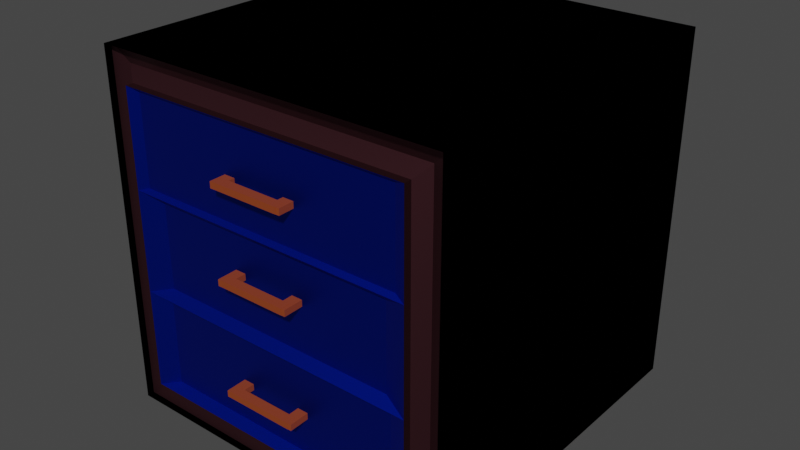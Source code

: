 # Source: storage.blend  (saved by Blender 2.82.7; exported with 4.5.12 LTS)
import bpy
from mathutils import Matrix  # noqa: F401  (used for matrix-valued properties, if any)

bpy.ops.wm.read_factory_settings(use_empty=True)
scene = bpy.context.scene
scene.name = 'Scene'

# ---- collections
col_collection = bpy.data.collections.new('Collection'); scene.collection.children.link(col_collection)
col_handle = bpy.data.collections.new('handle'); scene.collection.children.link(col_handle)
col_handle_001 = bpy.data.collections.new('handle.001'); scene.collection.children.link(col_handle_001)
col_handle_002 = bpy.data.collections.new('handle.002'); scene.collection.children.link(col_handle_002)

# ---- materials (node trees are filled in below, after node groups)
mat_metallic = bpy.data.materials.new('metallic')
mat_metallic.use_transparent_shadow = False
mat_green = bpy.data.materials.new('green')
mat_green.use_transparent_shadow = False
mat_gray = bpy.data.materials.new('gray')
mat_gray.use_transparent_shadow = False
mat_material_001 = bpy.data.materials.new('Material.001')
mat_material_001.use_transparent_shadow = False

# ---- material node trees
mat_metallic.use_nodes = True; mat_metallic.node_tree.nodes.clear()
_N = mat_metallic.node_tree.nodes; _L = mat_metallic.node_tree.links
n0 = _N.new('ShaderNodeOutputMaterial'); n0.name = 'Material Output'; n0.location = (300, 300)
n1 = _N.new('ShaderNodeBsdfPrincipled'); n1.name = 'Principled BSDF'; n1.location = (10, 300)
n1.distribution = 'GGX'
n1.subsurface_method = 'BURLEY'
n1.inputs[0].default_value = (0.1282, 0.04429, 0.05629, 1.0)
n1.inputs[1].default_value = 1.0
n1.inputs[3].default_value = 1.45
n1.inputs[27].default_value = (0.0, 0.0, 0.0, 1.0)
n1.inputs[28].default_value = 1.0
_L.new(n1.outputs[0], n0.inputs[0])
n0.is_active_output = True
mat_green.use_nodes = True; mat_green.node_tree.nodes.clear()
_N = mat_green.node_tree.nodes; _L = mat_green.node_tree.links
n0 = _N.new('ShaderNodeOutputMaterial'); n0.name = 'Material Output'; n0.location = (300, 300)
n1 = _N.new('ShaderNodeBsdfPrincipled'); n1.name = 'Principled BSDF'; n1.location = (10, 300)
n1.distribution = 'GGX'
n1.subsurface_method = 'BURLEY'
n1.inputs[0].default_value = (0.002147, 0.02425, 0.5324, 1.0)
n1.inputs[1].default_value = 1.0
n1.inputs[3].default_value = 1.45
n1.inputs[27].default_value = (0.0, 0.0, 0.0, 1.0)
n1.inputs[28].default_value = 1.0
_L.new(n1.outputs[0], n0.inputs[0])
n0.is_active_output = True
mat_gray.use_nodes = True; mat_gray.node_tree.nodes.clear()
_N = mat_gray.node_tree.nodes; _L = mat_gray.node_tree.links
n0 = _N.new('ShaderNodeOutputMaterial'); n0.name = 'Material Output'; n0.location = (300, 300)
n1 = _N.new('ShaderNodeBsdfPrincipled'); n1.name = 'Principled BSDF'; n1.location = (10, 300)
n1.distribution = 'GGX'
n1.subsurface_method = 'BURLEY'
n1.inputs[0].default_value = (0.05222, 0.05222, 0.05222, 1.0)
n1.inputs[1].default_value = 1.0
n1.inputs[3].default_value = 1.45
n1.inputs[27].default_value = (0.0, 0.0, 0.0, 1.0)
n1.inputs[28].default_value = 1.0
_L.new(n1.outputs[0], n0.inputs[0])
n0.is_active_output = True
mat_material_001.use_nodes = True; mat_material_001.node_tree.nodes.clear()
_N = mat_material_001.node_tree.nodes; _L = mat_material_001.node_tree.links
n0 = _N.new('ShaderNodeOutputMaterial'); n0.name = 'Material Output'; n0.location = (300, 300)
n1 = _N.new('ShaderNodeBsdfPrincipled'); n1.name = 'Principled BSDF'; n1.location = (10, 300)
n1.distribution = 'GGX'
n1.subsurface_method = 'BURLEY'
n1.inputs[0].default_value = (0.2774, 0.05116, 0.01199, 1.0)
n1.inputs[3].default_value = 1.45
n1.inputs[27].default_value = (0.0, 0.0, 0.0, 1.0)
n1.inputs[28].default_value = 1.0
n2 = _N.new('ShaderNodeLightPath'); n2.name = 'Light Path'; n2.location = (-180, 260)
_L.new(n1.outputs[0], n0.inputs[0])
_L.new(n2.outputs[3], n1.inputs[1])
n0.is_active_output = True

# ---- world
world_world = bpy.data.worlds.new('World'); scene.world = world_world
world_world.use_nodes = True; world_world.node_tree.nodes.clear()
_N = world_world.node_tree.nodes; _L = world_world.node_tree.links
n0 = _N.new('ShaderNodeOutputWorld'); n0.name = 'World Output'; n0.location = (300, 300)
n1 = _N.new('ShaderNodeBackground'); n1.name = 'Background'; n1.location = (10, 300)
n1.inputs[0].default_value = (0.05088, 0.05088, 0.05088, 1.0)
_L.new(n1.outputs[0], n0.inputs[0])
n0.is_active_output = True
world_world.color = (0.05088, 0.05088, 0.05088)
world_world.use_sun_shadow = False
world_world.sun_shadow_jitter_overblur = 0.0

# ---- meshes
me_cube_001 = bpy.data.meshes.new('Cube.001')
me_cube_001.from_pydata([(-1.0, -1.0, -1.0), (-1.0, -1.0, 1.0), (-1.0, 1.0, -1.0), (-1.0, 1.0, 1.0), (1.0, -1.0, -1.0), (1.0, -1.0, 1.0), (1.0, 1.0, -1.0), (1.0, 1.0, 1.0), (-1.0, -0.9428, -1.0), (-1.0, -0.9428, 1.0), (1.0, -0.9428, 1.0), (1.0, -0.9428, -1.0), (-1.0, -0.9593, -1.0), (-1.0, -0.9593, 1.0), (1.0, -0.9593, 1.0), (1.0, -0.9593, -1.0), (-0.9066, -0.932, -0.9066), (-0.9066, -0.932, 0.9066), (0.9066, -0.932, 0.9066), (0.9066, -0.932, -0.9066), (-0.836, -0.9815, -0.836), (-0.836, -0.9815, 0.836), (0.836, -0.9815, 0.836), (0.836, -0.9815, -0.836), (-0.836, -0.9372, -0.836), (-0.836, -0.9372, 0.836), (0.836, -0.9372, 0.836), (0.836, -0.9372, -0.836), (-1.0, -1.0, 0.3587), (-1.0, 1.0, 0.3587), (1.0, 1.0, 0.3587), (1.0, -1.0, 0.3587), (-1.0, -0.9428, 0.3587), (1.0, -0.9428, 0.3587), (-1.0, -0.9593, 0.3587), (1.0, -0.9593, 0.3587), (-0.9066, -0.932, 0.3252), (0.9066, -0.932, 0.3252), (-0.836, -0.9815, 0.2998), (0.836, -0.9815, 0.2998), (-0.836, -0.9372, 0.2998), (0.836, -0.9372, 0.2998), (-1.0, 1.0, -0.3212), (1.0, 1.0, -0.3212), (1.0, -1.0, -0.3212), (1.0, -0.9428, -0.3212), (1.0, -0.9593, -0.3212), (0.9066, -0.932, -0.2912), (0.836, -0.9815, -0.2685), (0.836, -0.9372, -0.2685), (-1.0, -1.0, -0.3212), (-1.0, -0.9428, -0.3212), (-1.0, -0.9593, -0.3212), (-0.9066, -0.932, -0.2912), (-0.836, -0.9815, -0.2685), (-0.836, -0.9372, -0.2685), (-0.836, -1.024, 0.2998), (-0.836, -1.024, 0.836), (0.836, -1.024, -0.2685), (0.836, -1.024, -0.836), (-0.836, -1.024, -0.836), (0.836, -1.024, 0.836), (-0.836, -1.024, -0.2685), (0.836, -1.024, 0.2998), (-1.0, -1.0, -1.0), (-1.0, -1.0, 1.0), (-1.0, 1.0, -1.0), (-1.0, 1.0, 1.0), (1.0, -1.0, -1.0), (1.0, -1.0, 1.0), (1.0, 1.0, -1.0), (1.0, 1.0, 1.0), (-0.7719, -1.0, 0.3204), (-0.7719, -1.0, 0.8154), (0.7719, -1.0, 0.8154), (0.7719, -1.0, 0.3204), (-0.7003, -0.9762, -0.2224), (-0.7003, -0.9762, 0.2537), (0.7003, -0.9762, 0.2537), (0.7003, -0.9762, -0.2224), (0.7224, -0.9744, -0.3071), (0.7224, -0.9744, -0.7974), (-0.7224, -0.9744, -0.7974), (-0.7224, -0.9744, -0.3071), (0.836, -1.024, -0.5522), (0.0, -1.024, -0.836), (-0.836, -1.024, 0.01566), (0.0, -1.024, 0.2998), (0.836, -1.024, 0.01566), (-0.836, -1.024, -0.5522), (0.0, -1.024, -0.2685), (0.0, -1.0, 0.3204), (0.8039, -1.012, 0.3101), (-0.8039, -1.012, 0.3101), (0.0, -1.012, 0.3101), (-1.0, -0.8795, -1.0), (-1.0, -0.8795, 1.0), (1.0, -0.8795, 1.0), (1.0, -0.8795, -1.0)], [], [(28, 1, 3, 29), (29, 3, 7, 30), (30, 7, 5, 31), (0, 4, 11, 8), (2, 6, 4, 0), (7, 3, 1, 5), (10, 9, 13, 14), (5, 1, 9, 10), (31, 5, 10, 33), (50, 0, 8, 51), (35, 14, 18, 37), (33, 10, 14, 35), (8, 11, 15, 12), (51, 8, 12, 52), (16, 19, 23, 20), (12, 15, 19, 16), (52, 12, 16, 53), (14, 13, 17, 18), (22, 21, 25, 26), (53, 16, 20, 54), (18, 17, 21, 22), (37, 18, 22, 39), (40, 55, 62, 86, 56), (39, 22, 26, 41), (20, 23, 27, 24), (54, 20, 24, 55), (21, 38, 40, 25), (48, 39, 41, 49), (25, 40, 56, 57), (47, 37, 39, 48), (17, 36, 38, 21), (13, 34, 36, 17), (9, 32, 34, 13), (45, 33, 35, 46), (46, 35, 37, 47), (1, 28, 32, 9), (44, 31, 33, 45), (43, 30, 31, 44), (42, 29, 30, 43), (50, 28, 29, 42), (0, 50, 42, 2), (2, 42, 43, 6), (6, 43, 44, 4), (4, 44, 45, 11), (15, 46, 47, 19), (11, 45, 46, 15), (19, 47, 48, 23), (24, 27, 59, 85, 60), (23, 48, 49, 27), (38, 54, 55, 40), (36, 53, 54, 38), (34, 52, 53, 36), (32, 51, 52, 34), (28, 50, 51, 32), (61, 57, 73, 74), (63, 87, 56, 77, 78), (59, 84, 58, 80, 81), (55, 24, 60, 89, 62), (26, 25, 57, 61), (27, 49, 58, 84, 59), (49, 41, 63, 88, 58), (41, 26, 61, 63), (64, 65, 67, 66), (66, 67, 71, 70), (70, 71, 69, 68), (69, 65, 96, 97), (66, 70, 68, 64), (71, 67, 65, 69), (75, 74, 73, 72, 91), (94, 92, 75, 91), (57, 56, 93, 72, 73), (63, 61, 74, 75, 92), (79, 78, 77, 76), (56, 86, 62, 76, 77), (62, 90, 58, 79, 76), (58, 88, 63, 78, 79), (81, 80, 83, 82), (62, 89, 60, 82, 83), (60, 85, 59, 81, 82), (58, 90, 62, 83, 80), (93, 94, 91, 72), (56, 87, 94, 93), (87, 63, 92, 94), (98, 97, 96, 95), (68, 69, 97, 98), (65, 64, 95, 96), (64, 68, 98, 95)])
me_cube_001.polygons.foreach_set('material_index', [0, 0, 0, 0, 0, 0, 0, 0, 0, 0, 0, 0, 0, 0, 0, 0, 0, 0, 0, 0, 0, 0, 0, 0, 0, 0, 0, 0, 0, 0, 0, 0, 0, 0, 0, 0, 0, 0, 0, 0, 0, 0, 0, 0, 0, 0, 0, 0, 0, 0, 0, 0, 0, 0, 1, 1, 1, 0, 0, 0, 0, 0, 0, 0, 2, 0, 0, 2, 1, 1, 1, 1, 1, 1, 1, 1, 1, 1, 1, 1, 1, 1, 1, 0, 0, 0, 0])
_uv = me_cube_001.uv_layers.new(name='UVMap')
_uv.uv.foreach_set('vector', [0.5448, 0.0, 0.625, 0.0, 0.625, 0.25, 0.5448, 0.25, 0.5448, 0.25, 0.625, 0.25, 0.625, 0.5, 0.5448, 0.5, 0.5448, 0.5, 0.625, 0.5, 0.625, 0.75, 0.5448, 0.75, 0.125, 0.75, 0.375, 0.75, 0.375, 0.75, 0.125, 0.75, 0.125, 0.5, 0.375, 0.5, 0.375, 0.75, 0.125, 0.75, 0.625, 0.5, 0.875, 0.5, 0.875, 0.75, 0.625, 0.75, 0.625, 0.75, 0.875, 0.75, 0.875, 0.75, 0.625, 0.75, 0.625, 0.75, 0.875, 0.75, 0.875, 0.75, 0.625, 0.75, 0.5448, 0.75, 0.625, 0.75, 0.625, 0.75, 0.5448, 0.75, 0.4599, 8.489e-12, 0.375, 0.0, 0.375, 0.0, 0.4599, 0.0, 0.5448, 0.75, 0.625, 0.75, 0.625, 0.75, 0.5448, 0.75, 0.5448, 0.75, 0.625, 0.75, 0.625, 0.75, 0.5448, 0.75, 0.125, 0.75, 0.375, 0.75, 0.375, 0.75, 0.125, 0.75, 0.4599, 0.0, 0.375, 0.0, 0.375, 0.0, 0.4599, 0.0, 0.125, 0.75, 0.375, 0.75, 0.375, 0.75, 0.125, 0.75, 0.125, 0.75, 0.375, 0.75, 0.375, 0.75, 0.125, 0.75, 0.4599, 0.0, 0.375, 0.0, 0.375, 0.0, 0.4599, 0.0, 0.625, 0.75, 0.875, 0.75, 0.875, 0.75, 0.625, 0.75, 0.625, 0.75, 0.875, 0.75, 0.875, 0.75, 0.625, 0.75, 0.4599, 0.0, 0.375, 0.0, 0.375, 0.0, 0.4599, 0.0, 0.625, 0.75, 0.875, 0.75, 0.875, 0.75, 0.625, 0.75, 0.5448, 0.75, 0.625, 0.75, 0.625, 0.75, 0.5448, 0.75, 0.5448, 0.0, 0.4599, 0.0, 0.4599, 0.0, 0.5023, 0.0, 0.5448, 0.0, 0.5448, 0.75, 0.625, 0.75, 0.625, 0.75, 0.5448, 0.75, 0.125, 0.75, 0.375, 0.75, 0.375, 0.75, 0.125, 0.75, 0.4599, 0.0, 0.375, 0.0, 0.375, 0.0, 0.4599, 0.0, 0.625, 0.0, 0.5448, 0.0, 0.5448, 0.0, 0.625, 0.0, 0.4599, 0.75, 0.5448, 0.75, 0.5448, 0.75, 0.4599, 0.75, 0.625, 0.0, 0.5448, 0.0, 0.5448, 0.0, 0.625, 0.0, 0.4599, 0.75, 0.5448, 0.75, 0.5448, 0.75, 0.4599, 0.75, 0.625, 0.0, 0.5448, 0.0, 0.5448, 0.0, 0.625, 0.0, 0.625, 0.0, 0.5448, 0.0, 0.5448, 0.0, 0.625, 0.0, 0.625, 0.0, 0.5448, 0.0, 0.5448, 0.0, 0.625, 0.0, 0.4599, 0.75, 0.5448, 0.75, 0.5448, 0.75, 0.4599, 0.75, 0.4599, 0.75, 0.5448, 0.75, 0.5448, 0.75, 0.4599, 0.75, 0.625, 0.0, 0.5448, 0.0, 0.5448, 0.0, 0.625, 0.0, 0.4599, 0.75, 0.5448, 0.75, 0.5448, 0.75, 0.4599, 0.75, 0.4599, 0.5, 0.5448, 0.5, 0.5448, 0.75, 0.4599, 0.75, 0.4599, 0.25, 0.5448, 0.25, 0.5448, 0.5, 0.4599, 0.5, 0.4599, 8.489e-12, 0.5448, 0.0, 0.5448, 0.25, 0.4599, 0.25, 0.375, 0.0, 0.4599, 8.489e-12, 0.4599, 0.25, 0.375, 0.25, 0.375, 0.25, 0.4599, 0.25, 0.4599, 0.5, 0.375, 0.5, 0.375, 0.5, 0.4599, 0.5, 0.4599, 0.75, 0.375, 0.75, 0.375, 0.75, 0.4599, 0.75, 0.4599, 0.75, 0.375, 0.75, 0.375, 0.75, 0.4599, 0.75, 0.4599, 0.75, 0.375, 0.75, 0.375, 0.75, 0.4599, 0.75, 0.4599, 0.75, 0.375, 0.75, 0.375, 0.75, 0.4599, 0.75, 0.4599, 0.75, 0.375, 0.75, 0.125, 0.75, 0.375, 0.75, 0.375, 0.75, 0.25, 0.75, 0.125, 0.75, 0.375, 0.75, 0.4599, 0.75, 0.4599, 0.75, 0.375, 0.75, 0.5448, 0.0, 0.4599, 0.0, 0.4599, 0.0, 0.5448, 0.0, 0.5448, 0.0, 0.4599, 0.0, 0.4599, 0.0, 0.5448, 0.0, 0.5448, 0.0, 0.4599, 0.0, 0.4599, 0.0, 0.5448, 0.0, 0.5448, 0.0, 0.4599, 0.0, 0.4599, 0.0, 0.5448, 0.0, 0.5448, 0.0, 0.4599, 8.489e-12, 0.4599, 0.0, 0.5448, 0.0, 0.625, 0.75, 0.875, 0.75, 0.875, 0.75, 0.625, 0.75, 0.5448, 0.75, 0.5448, 0.875, 0.5448, 1.0, 0.5448, 1.0, 0.5448, 0.75, 0.375, 0.75, 0.4174, 0.75, 0.4599, 0.75, 0.4599, 0.75, 0.375, 0.75, 0.4599, 0.0, 0.375, 0.0, 0.375, 0.0, 0.4174, 0.0, 0.4599, 0.0, 0.625, 0.75, 0.875, 0.75, 0.875, 0.75, 0.625, 0.75, 0.375, 0.75, 0.4599, 0.75, 0.4599, 0.75, 0.4174, 0.75, 0.375, 0.75, 0.4599, 0.75, 0.5448, 0.75, 0.5448, 0.75, 0.5023, 0.75, 0.4599, 0.75, 0.5448, 0.75, 0.625, 0.75, 0.625, 0.75, 0.5448, 0.75, 0.375, 0.0, 0.625, 0.0, 0.625, 0.25, 0.375, 0.25, 0.375, 0.25, 0.625, 0.25, 0.625, 0.5, 0.375, 0.5, 0.375, 0.5, 0.625, 0.5, 0.625, 0.75, 0.375, 0.75, 0.625, 0.75, 0.875, 0.75, 0.875, 0.75, 0.625, 0.75, 0.125, 0.5, 0.375, 0.5, 0.375, 0.75, 0.125, 0.75, 0.625, 0.5, 0.875, 0.5, 0.875, 0.75, 0.625, 0.75, 0.5448, 0.75, 0.625, 0.75, 0.625, 1.0, 0.5448, 1.0, 0.5448, 0.875, 0.5448, 0.875, 0.5448, 0.75, 0.5448, 0.75, 0.5448, 0.875, 0.625, 0.0, 0.5448, 0.0, 0.5448, 0.0, 0.5448, 0.0, 0.625, 0.0, 0.5448, 0.75, 0.625, 0.75, 0.625, 0.75, 0.5448, 0.75, 0.5448, 0.75, 0.4599, 0.75, 0.5448, 0.75, 0.5448, 1.0, 0.4599, 1.0, 0.5448, 0.0, 0.5023, 0.0, 0.4599, 0.0, 0.4599, 0.0, 0.5448, 0.0, 0.4599, 1.0, 0.4599, 0.875, 0.4599, 0.75, 0.4599, 0.75, 0.4599, 1.0, 0.4599, 0.75, 0.5023, 0.75, 0.5448, 0.75, 0.5448, 0.75, 0.4599, 0.75, 0.375, 0.75, 0.4599, 0.75, 0.4599, 1.0, 0.375, 1.0, 0.4599, 0.0, 0.4174, 0.0, 0.375, 0.0, 0.375, 0.0, 0.4599, 0.0, 0.125, 0.75, 0.25, 0.75, 0.375, 0.75, 0.375, 0.75, 0.125, 0.75, 0.4599, 0.75, 0.4599, 0.875, 0.4599, 1.0, 0.4599, 1.0, 0.4599, 0.75, 0.5448, 1.0, 0.5448, 0.875, 0.5448, 0.875, 0.5448, 1.0, 0.5448, 1.0, 0.5448, 0.875, 0.5448, 0.875, 0.5448, 1.0, 0.5448, 0.875, 0.5448, 0.75, 0.5448, 0.75, 0.5448, 0.875, 0.375, 0.75, 0.625, 0.75, 0.625, 1.0, 0.375, 1.0, 0.375, 0.75, 0.625, 0.75, 0.625, 0.75, 0.375, 0.75, 0.625, 0.0, 0.375, 0.0, 0.375, 0.0, 0.625, 0.0, 0.125, 0.75, 0.375, 0.75, 0.375, 0.75, 0.125, 0.75])
me_cube_001.materials.append(mat_metallic)
me_cube_001.materials.append(mat_green)
me_cube_001.materials.append(mat_gray)
me_cube_001.use_remesh_fix_poles = True
me_cube_001.use_remesh_preserve_attributes = False
me_cube_001.use_mirror_vertex_groups = False
me_cube_001.update()
me_cube_002 = bpy.data.meshes.new('Cube.002')
me_cube_002.from_pydata([(-1.0, -1.0, -1.0), (-1.0, -1.0, 1.0), (-1.0, 1.0, -1.0), (-1.0, 1.0, 1.0), (1.0, -1.0, -1.0), (1.0, -1.0, 1.0), (1.0, 1.0, -1.0), (1.0, 1.0, 1.0)], [], [(0, 1, 3, 2), (2, 3, 7, 6), (6, 7, 5, 4), (4, 5, 1, 0), (2, 6, 4, 0), (7, 3, 1, 5)])
_uv = me_cube_002.uv_layers.new(name='UVMap')
_uv.uv.foreach_set('vector', [0.375, 0.0, 0.625, 0.0, 0.625, 0.25, 0.375, 0.25, 0.375, 0.25, 0.625, 0.25, 0.625, 0.5, 0.375, 0.5, 0.375, 0.5, 0.625, 0.5, 0.625, 0.75, 0.375, 0.75, 0.375, 0.75, 0.625, 0.75, 0.625, 1.0, 0.375, 1.0, 0.125, 0.5, 0.375, 0.5, 0.375, 0.75, 0.125, 0.75, 0.625, 0.5, 0.875, 0.5, 0.875, 0.75, 0.625, 0.75])
me_cube_002.materials.append(mat_material_001)
me_cube_002.use_remesh_fix_poles = True
me_cube_002.use_remesh_preserve_attributes = False
me_cube_002.use_mirror_vertex_groups = False
me_cube_002.update()
me_cube_003 = bpy.data.meshes.new('Cube.003')
me_cube_003.from_pydata([(-1.0, -1.0, -1.0), (-1.0, -1.0, 1.0), (-1.0, 1.0, -1.0), (-1.0, 1.0, 1.0), (1.0, -1.0, -1.0), (1.0, -1.0, 1.0), (1.0, 1.0, -1.0), (1.0, 1.0, 1.0)], [], [(0, 1, 3, 2), (2, 3, 7, 6), (6, 7, 5, 4), (4, 5, 1, 0), (2, 6, 4, 0), (7, 3, 1, 5)])
_uv = me_cube_003.uv_layers.new(name='UVMap')
_uv.uv.foreach_set('vector', [0.375, 0.0, 0.625, 0.0, 0.625, 0.25, 0.375, 0.25, 0.375, 0.25, 0.625, 0.25, 0.625, 0.5, 0.375, 0.5, 0.375, 0.5, 0.625, 0.5, 0.625, 0.75, 0.375, 0.75, 0.375, 0.75, 0.625, 0.75, 0.625, 1.0, 0.375, 1.0, 0.125, 0.5, 0.375, 0.5, 0.375, 0.75, 0.125, 0.75, 0.625, 0.5, 0.875, 0.5, 0.875, 0.75, 0.625, 0.75])
me_cube_003.materials.append(mat_material_001)
me_cube_003.use_remesh_fix_poles = True
me_cube_003.use_remesh_preserve_attributes = False
me_cube_003.use_mirror_vertex_groups = False
me_cube_003.update()
me_cube_004 = bpy.data.meshes.new('Cube.004')
me_cube_004.from_pydata([(-1.0, -1.0, -1.0), (-1.0, -1.0, 1.0), (-1.0, 1.0, -1.0), (-1.0, 1.0, 1.0), (1.0, -1.0, -1.0), (1.0, -1.0, 1.0), (1.0, 1.0, -1.0), (1.0, 1.0, 1.0)], [], [(0, 1, 3, 2), (2, 3, 7, 6), (6, 7, 5, 4), (4, 5, 1, 0), (2, 6, 4, 0), (7, 3, 1, 5)])
_uv = me_cube_004.uv_layers.new(name='UVMap')
_uv.uv.foreach_set('vector', [0.375, 0.0, 0.625, 0.0, 0.625, 0.25, 0.375, 0.25, 0.375, 0.25, 0.625, 0.25, 0.625, 0.5, 0.375, 0.5, 0.375, 0.5, 0.625, 0.5, 0.625, 0.75, 0.375, 0.75, 0.375, 0.75, 0.625, 0.75, 0.625, 1.0, 0.375, 1.0, 0.125, 0.5, 0.375, 0.5, 0.375, 0.75, 0.125, 0.75, 0.625, 0.5, 0.875, 0.5, 0.875, 0.75, 0.625, 0.75])
me_cube_004.materials.append(mat_material_001)
me_cube_004.use_remesh_fix_poles = True
me_cube_004.use_remesh_preserve_attributes = False
me_cube_004.use_mirror_vertex_groups = False
me_cube_004.update()
me_cube_005 = bpy.data.meshes.new('Cube.005')
me_cube_005.from_pydata([(-1.0, -1.0, -1.0), (-1.0, -1.0, 1.0), (-1.0, 1.0, -1.0), (-1.0, 1.0, 1.0), (1.0, -1.0, -1.0), (1.0, -1.0, 1.0), (1.0, 1.0, -1.0), (1.0, 1.0, 1.0)], [], [(0, 1, 3, 2), (2, 3, 7, 6), (6, 7, 5, 4), (4, 5, 1, 0), (2, 6, 4, 0), (7, 3, 1, 5)])
_uv = me_cube_005.uv_layers.new(name='UVMap')
_uv.uv.foreach_set('vector', [0.375, 0.0, 0.625, 0.0, 0.625, 0.25, 0.375, 0.25, 0.375, 0.25, 0.625, 0.25, 0.625, 0.5, 0.375, 0.5, 0.375, 0.5, 0.625, 0.5, 0.625, 0.75, 0.375, 0.75, 0.375, 0.75, 0.625, 0.75, 0.625, 1.0, 0.375, 1.0, 0.125, 0.5, 0.375, 0.5, 0.375, 0.75, 0.125, 0.75, 0.625, 0.5, 0.875, 0.5, 0.875, 0.75, 0.625, 0.75])
me_cube_005.materials.append(mat_material_001)
me_cube_005.use_remesh_fix_poles = True
me_cube_005.use_remesh_preserve_attributes = False
me_cube_005.use_mirror_vertex_groups = False
me_cube_005.update()
me_cube_006 = bpy.data.meshes.new('Cube.006')
me_cube_006.from_pydata([(-1.0, -1.0, -1.0), (-1.0, -1.0, 1.0), (-1.0, 1.0, -1.0), (-1.0, 1.0, 1.0), (1.0, -1.0, -1.0), (1.0, -1.0, 1.0), (1.0, 1.0, -1.0), (1.0, 1.0, 1.0)], [], [(0, 1, 3, 2), (2, 3, 7, 6), (6, 7, 5, 4), (4, 5, 1, 0), (2, 6, 4, 0), (7, 3, 1, 5)])
_uv = me_cube_006.uv_layers.new(name='UVMap')
_uv.uv.foreach_set('vector', [0.375, 0.0, 0.625, 0.0, 0.625, 0.25, 0.375, 0.25, 0.375, 0.25, 0.625, 0.25, 0.625, 0.5, 0.375, 0.5, 0.375, 0.5, 0.625, 0.5, 0.625, 0.75, 0.375, 0.75, 0.375, 0.75, 0.625, 0.75, 0.625, 1.0, 0.375, 1.0, 0.125, 0.5, 0.375, 0.5, 0.375, 0.75, 0.125, 0.75, 0.625, 0.5, 0.875, 0.5, 0.875, 0.75, 0.625, 0.75])
me_cube_006.materials.append(mat_material_001)
me_cube_006.use_remesh_fix_poles = True
me_cube_006.use_remesh_preserve_attributes = False
me_cube_006.use_mirror_vertex_groups = False
me_cube_006.update()
me_cube_007 = bpy.data.meshes.new('Cube.007')
me_cube_007.from_pydata([(-1.0, -1.0, -1.0), (-1.0, -1.0, 1.0), (-1.0, 1.0, -1.0), (-1.0, 1.0, 1.0), (1.0, -1.0, -1.0), (1.0, -1.0, 1.0), (1.0, 1.0, -1.0), (1.0, 1.0, 1.0)], [], [(0, 1, 3, 2), (2, 3, 7, 6), (6, 7, 5, 4), (4, 5, 1, 0), (2, 6, 4, 0), (7, 3, 1, 5)])
_uv = me_cube_007.uv_layers.new(name='UVMap')
_uv.uv.foreach_set('vector', [0.375, 0.0, 0.625, 0.0, 0.625, 0.25, 0.375, 0.25, 0.375, 0.25, 0.625, 0.25, 0.625, 0.5, 0.375, 0.5, 0.375, 0.5, 0.625, 0.5, 0.625, 0.75, 0.375, 0.75, 0.375, 0.75, 0.625, 0.75, 0.625, 1.0, 0.375, 1.0, 0.125, 0.5, 0.375, 0.5, 0.375, 0.75, 0.125, 0.75, 0.625, 0.5, 0.875, 0.5, 0.875, 0.75, 0.625, 0.75])
me_cube_007.materials.append(mat_material_001)
me_cube_007.use_remesh_fix_poles = True
me_cube_007.use_remesh_preserve_attributes = False
me_cube_007.use_mirror_vertex_groups = False
me_cube_007.update()
me_cube_008 = bpy.data.meshes.new('Cube.008')
me_cube_008.from_pydata([(-1.0, -1.0, -1.0), (-1.0, -1.0, 1.0), (-1.0, 1.0, -1.0), (-1.0, 1.0, 1.0), (1.0, -1.0, -1.0), (1.0, -1.0, 1.0), (1.0, 1.0, -1.0), (1.0, 1.0, 1.0)], [], [(0, 1, 3, 2), (2, 3, 7, 6), (6, 7, 5, 4), (4, 5, 1, 0), (2, 6, 4, 0), (7, 3, 1, 5)])
_uv = me_cube_008.uv_layers.new(name='UVMap')
_uv.uv.foreach_set('vector', [0.375, 0.0, 0.625, 0.0, 0.625, 0.25, 0.375, 0.25, 0.375, 0.25, 0.625, 0.25, 0.625, 0.5, 0.375, 0.5, 0.375, 0.5, 0.625, 0.5, 0.625, 0.75, 0.375, 0.75, 0.375, 0.75, 0.625, 0.75, 0.625, 1.0, 0.375, 1.0, 0.125, 0.5, 0.375, 0.5, 0.375, 0.75, 0.125, 0.75, 0.625, 0.5, 0.875, 0.5, 0.875, 0.75, 0.625, 0.75])
me_cube_008.materials.append(mat_material_001)
me_cube_008.use_remesh_fix_poles = True
me_cube_008.use_remesh_preserve_attributes = False
me_cube_008.use_mirror_vertex_groups = False
me_cube_008.update()
me_cube_009 = bpy.data.meshes.new('Cube.009')
me_cube_009.from_pydata([(-1.0, -1.0, -1.0), (-1.0, -1.0, 1.0), (-1.0, 1.0, -1.0), (-1.0, 1.0, 1.0), (1.0, -1.0, -1.0), (1.0, -1.0, 1.0), (1.0, 1.0, -1.0), (1.0, 1.0, 1.0)], [], [(0, 1, 3, 2), (2, 3, 7, 6), (6, 7, 5, 4), (4, 5, 1, 0), (2, 6, 4, 0), (7, 3, 1, 5)])
_uv = me_cube_009.uv_layers.new(name='UVMap')
_uv.uv.foreach_set('vector', [0.375, 0.0, 0.625, 0.0, 0.625, 0.25, 0.375, 0.25, 0.375, 0.25, 0.625, 0.25, 0.625, 0.5, 0.375, 0.5, 0.375, 0.5, 0.625, 0.5, 0.625, 0.75, 0.375, 0.75, 0.375, 0.75, 0.625, 0.75, 0.625, 1.0, 0.375, 1.0, 0.125, 0.5, 0.375, 0.5, 0.375, 0.75, 0.125, 0.75, 0.625, 0.5, 0.875, 0.5, 0.875, 0.75, 0.625, 0.75])
me_cube_009.materials.append(mat_material_001)
me_cube_009.use_remesh_fix_poles = True
me_cube_009.use_remesh_preserve_attributes = False
me_cube_009.use_mirror_vertex_groups = False
me_cube_009.update()
me_cube_010 = bpy.data.meshes.new('Cube.010')
me_cube_010.from_pydata([(-1.0, -1.0, -1.0), (-1.0, -1.0, 1.0), (-1.0, 1.0, -1.0), (-1.0, 1.0, 1.0), (1.0, -1.0, -1.0), (1.0, -1.0, 1.0), (1.0, 1.0, -1.0), (1.0, 1.0, 1.0)], [], [(0, 1, 3, 2), (2, 3, 7, 6), (6, 7, 5, 4), (4, 5, 1, 0), (2, 6, 4, 0), (7, 3, 1, 5)])
_uv = me_cube_010.uv_layers.new(name='UVMap')
_uv.uv.foreach_set('vector', [0.375, 0.0, 0.625, 0.0, 0.625, 0.25, 0.375, 0.25, 0.375, 0.25, 0.625, 0.25, 0.625, 0.5, 0.375, 0.5, 0.375, 0.5, 0.625, 0.5, 0.625, 0.75, 0.375, 0.75, 0.375, 0.75, 0.625, 0.75, 0.625, 1.0, 0.375, 1.0, 0.125, 0.5, 0.375, 0.5, 0.375, 0.75, 0.125, 0.75, 0.625, 0.5, 0.875, 0.5, 0.875, 0.75, 0.625, 0.75])
me_cube_010.materials.append(mat_material_001)
me_cube_010.use_remesh_fix_poles = True
me_cube_010.use_remesh_preserve_attributes = False
me_cube_010.use_mirror_vertex_groups = False
me_cube_010.update()

# ---- objects
ob_cube = bpy.data.objects.new('Cube', me_cube_001)
ob_cube_001 = bpy.data.objects.new('Cube.001', me_cube_002)
ob_cube_002 = bpy.data.objects.new('Cube.002', me_cube_003)
ob_cube_003 = bpy.data.objects.new('Cube.003', me_cube_004)
ob_cube_004 = bpy.data.objects.new('Cube.004', me_cube_005)
ob_cube_005 = bpy.data.objects.new('Cube.005', me_cube_006)
ob_cube_006 = bpy.data.objects.new('Cube.006', me_cube_007)
ob_cube_007 = bpy.data.objects.new('Cube.007', me_cube_008)
ob_cube_008 = bpy.data.objects.new('Cube.008', me_cube_009)
ob_cube_009 = bpy.data.objects.new('Cube.009', me_cube_010)

# ---- transforms, parenting, visibility, modifiers, constraints
ob_cube.location = (0.0, 0.0, 0.0)
ob_cube.lock_scale = (True, True, False)
ob_cube.lineart.crease_threshold = 0.0
ob_cube_001.location = (9.471e-05, -1.063, 0.04484)
ob_cube_001.scale = (0.1914, 0.02775, 0.01748)
ob_cube_001.lineart.crease_threshold = 0.0
ob_cube_002.location = (-0.1848, -1.009, 0.04439)
ob_cube_002.rotation_euler = (0.0, -0.0, -1.542)
ob_cube_002.scale = (0.08141, 0.03088, 0.01723)
ob_cube_002.lineart.crease_threshold = 0.0
ob_cube_003.location = (0.179, -1.008, 0.04431)
ob_cube_003.rotation_euler = (0.0, -0.0, -1.542)
ob_cube_003.scale = (0.08141, 0.03088, 0.01723)
ob_cube_003.lineart.crease_threshold = 0.0
ob_cube_004.location = (9.471e-05, -1.063, 0.5403)
ob_cube_004.scale = (0.1914, 0.02775, 0.01748)
ob_cube_004.lineart.crease_threshold = 0.0
ob_cube_005.location = (-0.1848, -1.009, 0.5399)
ob_cube_005.rotation_euler = (0.0, -0.0, -1.542)
ob_cube_005.scale = (0.08141, 0.03088, 0.01723)
ob_cube_005.lineart.crease_threshold = 0.0
ob_cube_006.location = (0.179, -1.008, 0.5398)
ob_cube_006.rotation_euler = (0.0, -0.0, -1.542)
ob_cube_006.scale = (0.08141, 0.03088, 0.01723)
ob_cube_006.lineart.crease_threshold = 0.0
ob_cube_007.location = (9.471e-05, -1.063, -0.5747)
ob_cube_007.scale = (0.1914, 0.02775, 0.01748)
ob_cube_007.lineart.crease_threshold = 0.0
ob_cube_008.location = (-0.1848, -1.009, -0.5751)
ob_cube_008.rotation_euler = (0.0, -0.0, -1.542)
ob_cube_008.scale = (0.08141, 0.03088, 0.01723)
ob_cube_008.lineart.crease_threshold = 0.0
ob_cube_009.location = (0.179, -1.008, -0.5752)
ob_cube_009.rotation_euler = (0.0, -0.0, -1.542)
ob_cube_009.scale = (0.08141, 0.03088, 0.01723)
ob_cube_009.lineart.crease_threshold = 0.0

# ---- collection membership
col_collection.objects.link(ob_cube)
col_handle.objects.link(ob_cube_001)
col_handle.objects.link(ob_cube_002)
col_handle.objects.link(ob_cube_003)
col_handle_001.objects.link(ob_cube_004)
col_handle_001.objects.link(ob_cube_005)
col_handle_001.objects.link(ob_cube_006)
col_handle_002.objects.link(ob_cube_007)
col_handle_002.objects.link(ob_cube_008)
col_handle_002.objects.link(ob_cube_009)

# ---- scene / render settings (as saved in the file)
scene.frame_start = 1; scene.frame_end = 250; scene.frame_set(1)
scene.render.engine = 'BLENDER_EEVEE_NEXT'
scene.cycles.use_denoising = False
scene.cycles.samples = 128
scene.cycles.sampling_pattern = 'TABULATED_SOBOL'
scene.cycles.use_adaptive_sampling = False
scene.cycles.use_light_tree = False
scene.view_settings.view_transform = 'Filmic'
bpy.context.view_layer.update()

# ---- added for rendering (the .blend has no active camera and no usable light): camera, sun
cam_auto = bpy.data.cameras.new('AutoCamera')
cam_auto.lens = 50.0
cam_auto.sensor_width = 36.0
cam_auto.clip_end = 1000.0
ob_auto_camera = bpy.data.objects.new('AutoCamera', cam_auto)
scene.collection.objects.link(ob_auto_camera)
ob_auto_camera.location = (3.25444, -3.95086, 2.60355)
ob_auto_camera.rotation_euler = (1.09748, -7.21219e-08, 0.694738)
scene.camera = ob_auto_camera
light_auto_sun = bpy.data.lights.new('AutoSun', 'SUN')
light_auto_sun.energy = 3.0
light_auto_sun.angle = 0.0523599
ob_auto_sun = bpy.data.objects.new('AutoSun', light_auto_sun)
scene.collection.objects.link(ob_auto_sun)
ob_auto_sun.rotation_euler = (0.872665, 0.174533, 0.523599)
bpy.context.view_layer.update()
